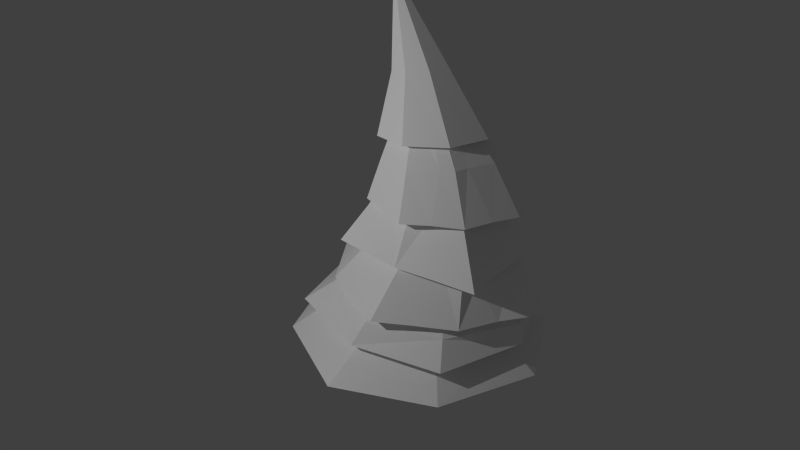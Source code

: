 # Source: tree_b.blend  (saved by Blender 2.75.0; exported with 4.5.12 LTS)
import bpy
from mathutils import Matrix  # noqa: F401  (used for matrix-valued properties, if any)

bpy.ops.wm.read_factory_settings(use_empty=True)
scene = bpy.context.scene
scene.name = 'Scene'

# ---- collections
col_collection_1 = bpy.data.collections.new('Collection 1'); scene.collection.children.link(col_collection_1)

# ---- materials (node trees are filled in below, after node groups)
mat_treematerial = bpy.data.materials.new('TreeMaterial')
mat_treematerial.alpha_threshold = 0.0
mat_treematerial.use_transparent_shadow = False
mat_treematerial.diffuse_color = (1.0, 1.0, 1.0, 1.0)
mat_treematerial.roughness = 0.5
mat_treematerial.specular_intensity = 0.1489

# ---- material node trees

# ---- world
world_world = bpy.data.worlds.new('World'); scene.world = world_world
world_world.color = (0.05088, 0.05088, 0.05088)
world_world.use_sun_shadow = False
world_world.sun_shadow_jitter_overblur = 0.0
world_world.cycles.sampling_method = 'MANUAL'
world_world.cycles.sample_map_resolution = 256

# ---- cameras
cam_camera = bpy.data.cameras.new('Camera')
cam_camera.clip_end = 100.0
cam_camera.lens = 35.0
cam_camera.sensor_width = 40.0
cam_camera.sensor_height = 18.0
cam_camera.ortho_scale = 7.314
cam_camera.dof.focus_distance = 0.0
cam_camera.dof.aperture_fstop = 128.0

# ---- lights
light_lamp = bpy.data.lights.new('Lamp', 'POINT')
light_lamp.transmission_factor = 0.0
light_lamp.cutoff_distance = 30.0
light_lamp.energy = 1000.0
light_lamp.shadow_buffer_clip_start = 1.001
light_lamp.shadow_soft_size = 0.1
light_lamp.shadow_maximum_resolution = 0.006
light_lamp.use_absolute_resolution = True
light_lamp.cycles.use_multiple_importance_sampling = False

# ---- meshes
me_circle = bpy.data.meshes.new('Circle')
me_circle.from_pydata([(-3.626e-05, 0.8326, 9.378e-06), (-0.5891, 0.5887, 0.0001273), (-0.8329, -3.892e-08, 0.0001241), (-0.5889, -0.5887, 5.901e-05), (-4.882e-05, -0.8326, 1.136e-05), (0.5887, -0.5887, 7.393e-06), (0.8326, 7.441e-09, 7.393e-06), (0.5887, 0.5887, 7.393e-06), (-0.3634, 0.5724, 0.9497), (-0.6462, 0.1719, 0.9606), (-0.5625, -0.3051, 0.9662), (-0.1665, -0.5841, 0.9643), (0.3119, -0.4996, 0.955), (0.5969, -0.09711, 0.9452), (0.5164, 0.3829, 0.9415), (0.1192, 0.6607, 0.9428), (-0.2449, 0.6802, 1.258), (-0.6335, 0.3244, 1.28), (-0.6578, -0.1924, 1.296), (-0.3097, -0.5732, 1.295), (0.2071, -0.5948, 1.28), (0.3239, -0.8791, 1.322), (0.6179, 0.2759, 1.246), (0.2701, 0.657, 1.246), (0.7215, 0.7842, 2.093), (-0.01317, 0.9933, 2.139), (-0.6825, 0.6205, 2.192), (-0.8911, -0.1157, 2.203), (-0.5198, -0.7842, 2.178), (0.2168, -0.9933, 2.127), (0.8792, -0.6205, 2.082), (1.081, 0.1157, 2.066), (0.9633, 1.045, 2.173), (-0.01364, 1.324, 2.24), (-0.9072, 0.8272, 2.307), (-1.185, -0.1542, 2.326), (-0.6931, -1.045, 2.289), (0.2882, -1.324, 2.216), (1.179, -0.8272, 2.157), (1.464, 0.1542, 2.143), (1.509, 1.89, 1.62), (-0.264, 2.394, 1.7), (-1.888, 1.496, 1.769), (-2.377, -0.2789, 1.78), (-1.486, -1.89, 1.742), (0.3, -2.394, 1.673), (1.903, -1.496, 1.602), (2.443, 0.2789, 1.584), (1.876, 2.414, 1.336), (-0.3874, 3.147, 1.386), (-2.444, 1.91, 1.432), (-3.153, -0.3666, 1.407), (-1.934, -2.414, 1.414), (0.3489, -3.147, 1.372), (2.383, -1.91, 1.326), (3.113, 0.3666, 1.303), (1.502, 1.821, 1.861), (-0.2063, 2.307, 1.956), (-1.774, 1.441, 2.039), (-2.246, -0.2687, 2.057), (-1.387, -1.821, 2.008), (0.3359, -2.307, 1.924), (1.882, -1.441, 1.84), (2.463, 0.2687, 1.822), (0.8182, 0.6926, 2.782), (0.1813, 0.8773, 2.834), (-0.3941, 0.5481, 2.889), (-0.5763, -0.1022, 2.901), (-0.2499, -0.6926, 2.878), (0.3894, -0.8773, 2.824), (0.9619, -0.5481, 2.771), (1.141, 0.1022, 2.754), (0.8878, 0.7259, 2.931), (0.2193, 0.9195, 2.987), (-0.3827, 0.5744, 3.044), (-0.5757, -0.1071, 3.058), (-0.2328, -0.7259, 3.032), (0.4376, -0.9195, 2.975), (1.038, -0.5744, 2.918), (1.225, 0.1071, 2.9), (1.189, 1.101, 2.769), (0.1636, 1.395, 2.854), (-0.7706, 0.8715, 2.934), (-1.063, -0.1625, 2.957), (-0.5477, -1.101, 2.913), (0.4847, -1.395, 2.823), (1.412, -0.8715, 2.747), (1.785, 0.1625, 2.731), (1.807, 2.185, 2.036), (-0.19, 2.506, 2.168), (-2.129, 1.729, 2.253), (-2.407, -0.2919, 2.282), (-1.668, -2.185, 2.217), (0.3961, -2.506, 2.132), (2.268, -1.729, 2.016), (2.786, 0.2919, 2.014), (1.609, 1.713, 2.539), (0.003383, 2.17, 2.662), (-1.473, 1.356, 2.771), (-1.92, -0.2528, 2.803), (-1.116, -1.713, 2.737), (0.5066, -2.17, 2.621), (1.966, -1.356, 2.512), (2.722, 0.2528, 2.495), (0.9155, 0.5107, 3.897), (0.4429, 0.6469, 3.939), (0.01185, 0.4042, 3.975), (-0.1251, -0.07536, 3.986), (0.1122, -0.5107, 3.964), (0.5863, -0.6469, 3.921), (1.017, -0.4042, 3.884), (1.153, 0.07536, 3.874), (0.9397, 0.5495, 4.335), (0.4522, 0.6358, 4.371), (0.04682, 0.3496, 4.402), (-0.0389, -0.1414, 4.408), (0.2452, -0.5495, 4.387), (0.7328, -0.6358, 4.351), (1.138, -0.3496, 4.32), (1.229, 0.1414, 4.314), (0.9949, 0.7423, 3.922), (0.3326, 0.8588, 3.974), (-0.2177, 0.4722, 4.016), (-0.3343, -0.191, 4.025), (0.05194, -0.7423, 3.995), (0.7135, -0.8588, 3.944), (1.267, -0.4722, 3.901), (1.383, 0.191, 3.892), (1.532, 1.87, 2.831), (-0.1911, 2.339, 2.955), (-1.542, 1.19, 3.078), (-2.016, -0.52, 3.093), (-0.8583, -1.87, 3.019), (0.8525, -2.339, 2.877), (2.249, -1.19, 2.777), (3.054, 0.52, 2.758), (1.059, 0.6473, 4.824), (0.4744, 0.7489, 4.854), (-0.01687, 0.4138, 4.88), (-0.1119, -0.1665, 4.884), (0.2275, -0.6473, 4.866), (0.8096, -0.7489, 4.837), (1.297, -0.4118, 4.812), (1.419, 0.1665, 4.806), (1.067, 0.6454, 5.144), (0.4768, 0.7479, 5.163), (-0.0183, 0.4129, 5.182), (-0.1152, -0.167, 5.186), (0.2274, -0.6482, 5.173), (0.8157, -0.7505, 5.154), (1.308, -0.4142, 5.14), (1.43, 0.164, 5.136), (1.757, 1.853, 3.863), (0.2043, 1.751, 4.014), (-1.28, 1.179, 4.099), (-1.153, -0.3894, 4.119), (-0.6047, -1.853, 4.044), (0.9807, -1.751, 3.954), (2.613, -1.179, 3.797), (2.397, 0.3895, 3.853), (1.094, 0.7849, 5.735), (0.3723, 0.9097, 5.72), (-0.2289, 0.4984, 5.717), (-0.3549, -0.2081, 5.723), (0.06569, -0.7959, 5.732), (0.7875, -0.9207, 5.747), (1.387, -0.5094, 5.758), (1.521, 0.1971, 5.754), (0.3404, 0.1796, 6.892), (0.1682, 0.2081, 6.879), (0.02018, 0.1112, 6.862), (-0.01322, -0.05275, 6.858), (0.09341, -0.1899, 6.879), (0.2685, -0.2213, 6.894), (0.4111, -0.1246, 6.904), (0.4416, 0.0414, 6.904), (1.532, 1.385, 4.913), (0.2799, 1.665, 4.955), (-0.9296, 0.9298, 5.028), (-1.023, -0.3697, 5.053), (-0.2403, -1.386, 4.984), (1.023, -1.665, 4.92), (2.055, -0.8812, 4.892), (2.405, 0.3703, 4.859), (0.6301, 0.5637, 6.753), (0.1078, 0.6513, 6.718), (-0.3365, 0.3559, 6.677), (-0.4327, -0.1491, 6.673), (-0.1178, -0.57, 6.722), (0.41, -0.6615, 6.764), (0.8472, -0.3666, 6.789), (0.9399, 0.1418, 6.786), (0.222, 0.3377, 7.556), (-0.09276, 0.3882, 7.511), (-0.3586, 0.2128, 7.477), (-0.4184, -0.08642, 7.476), (-0.2269, -0.3353, 7.514), (0.08912, -0.3886, 7.559), (0.3462, -0.214, 7.586), (0.4039, 0.08807, 7.587), (0.4965, 0.5569, 7.14), (-0.01861, 0.6405, 7.094), (-0.4572, 0.3487, 7.043), (-0.5555, -0.1469, 7.036), (-0.2425, -0.5611, 7.099), (0.2785, -0.6545, 7.155), (0.7116, -0.3647, 7.183), (0.8046, 0.1403, 7.18), (1.04, 1.033, 6.285), (0.106, 1.187, 6.237), (-0.6576, 0.6441, 6.209), (-0.8062, -0.2612, 6.222), (-0.2855, -1.02, 6.258), (0.6407, -1.19, 6.307), (1.42, -0.6576, 6.334), (1.589, 0.2669, 6.328), (0.3379, 0.5243, 7.548), (-0.1449, 0.6044, 7.49), (-0.5604, 0.3321, 7.439), (-0.6526, -0.1348, 7.434), (-0.3571, -0.5235, 7.495), (0.133, -0.605, 7.557), (0.5342, -0.3334, 7.595), (0.6221, 0.1366, 7.595), (-0.8183, -2.724e-07, 9.37), (0.6663, 0.8006, 3.953), (0.0571, 0.6655, 3.998), (-0.2758, 0.1406, 4.022), (-0.1433, -0.4666, 4.011), (0.3849, -0.8006, 3.974), (0.9903, -0.6655, 3.926), (1.316, -0.1406, 3.895), (1.186, 0.4666, 3.909), (0.6742, 2.105, 2.893), (-0.8668, 1.764, 3.012), (-1.78, 0.335, 3.086), (-1.437, -1.195, 3.055), (-0.001327, -2.105, 2.944), (1.537, -1.764, 2.832), (2.58, -0.335, 2.77), (2.235, 1.195, 2.794), (1.313, 1.306, 3.376), (2.229, 0.3555, 3.318), (1.848, -0.8311, 3.329), (0.8471, -1.599, 3.418), (-0.3369, -1.306, 3.519), (-1.094, -0.3555, 3.585), (-0.8087, 0.8311, 3.559), (0.1409, 1.599, 3.478), (0.7597, 0.6981, 4.839), (0.226, 0.5804, 4.866), (-0.06969, 0.1226, 4.879), (0.05035, -0.4069, 4.874), (0.5128, -0.6981, 4.851), (1.045, -0.5804, 4.823), (1.348, -0.1226, 4.805), (1.231, 0.4069, 4.813), (0.9356, -1.674, 3.776), (-0.3054, -1.365, 3.876), (-1.101, -0.3723, 3.94), (-0.7995, 0.8687, 3.916), (0.1946, 1.674, 3.835), (1.422, 1.365, 3.736), (2.315, 0.3723, 3.675), (2.028, -0.8687, 3.685), (1.493, 1.031, 3.354), (-0.001339, -1.421, 3.848), (1.537, -1.024, 3.352), (-0.5382, -1.031, 3.532), (-0.5448, 1.024, 3.531), (1.863, -0.4995, 3.318), (-0.01593, -1.365, 3.486), (-0.8792, 0.4995, 3.56), (0.9766, 1.365, 3.402), (-0.8705, 0.555, 3.915), (1.1, 1.421, 3.758), (1.592, 1.105, 3.717), (1.721, -1.051, 3.705), (-0.4999, -1.105, 3.886), (-0.5494, 1.051, 3.892), (2.034, -0.555, 3.677), (0.9048, 1.525, 4.952), (-0.2857, 1.287, 5.008), (-0.9398, 0.2699, 5.049), (-0.6318, -0.878, 5.03), (0.3919, -1.526, 4.975), (1.53, -1.273, 4.924), (2.229, -0.2555, 4.896), (1.975, 0.8778, 4.907), (0.3743, 0.6041, 6.753), (-0.1135, 0.5021, 6.71), (-0.3874, 0.1026, 6.685), (-0.2756, -0.3599, 6.708), (0.1497, -0.6148, 6.757), (0.6336, -0.5136, 6.791), (0.8949, -0.113, 6.782), (0.791, 0.3531, 6.778), (1.191, 1.028, 5.859), (1.779, 0.2669, 5.878), (1.571, -0.6651, 5.893), (0.7987, -1.236, 5.868), (-0.1432, -1.041, 5.846), (-0.7167, -0.279, 5.815), (-0.5313, 0.6521, 5.814), (0.2464, 1.223, 5.818), (1.358, 0.7843, 5.876), (1.325, -0.8367, 5.908), (-0.3, -0.7776, 5.867), (-0.2858, 0.8233, 5.839), (1.62, -0.3694, 5.9), (0.1452, -1.092, 5.867), (-0.5762, 0.3551, 5.84), (0.8959, 1.081, 5.871), (0.976, 1.802, 3.944), (-0.5438, 1.465, 4.058), (-1.222, 0.3947, 4.112), (-0.8845, -1.121, 4.086), (0.1822, -1.802, 4.001), (1.782, -1.465, 3.883), (2.464, -0.3947, 3.831), (2.047, 1.121, 3.863), (0.7308, 0.8476, 5.736), (0.06754, 0.7044, 5.728), (-0.3032, 0.1461, 5.729), (-0.1522, -0.5014, 5.736), (0.4243, -0.858, 5.748), (1.298, 0.4919, 5.745), (0.3312, 1.384, 4.818), (1.526, 1.373, 4.742), (2.101, 0.3079, 4.732), (2.064, -0.8733, 4.716), (0.9489, -1.384, 4.787), (-0.2275, -1.373, 4.823), (-0.7534, -0.3067, 4.904), (-0.9006, 0.9195, 4.872), (0.6951, 1.32, 4.813), (1.864, 0.6129, 4.762), (1.25, -1.171, 4.787), (-0.5406, -0.6122, 4.889), (0.008934, 1.174, 4.848), (2.015, -0.05903, 4.755), (0.5776, -1.32, 4.819), (-0.7043, 0.06345, 4.899)], [], [(1, 7, 6), (10, 11, 19), (6, 7, 15), (4, 5, 13), (2, 3, 11), (0, 1, 9), (7, 0, 8), (5, 6, 14), (3, 4, 12), (1, 2, 10), (22, 23, 31), (8, 9, 17), (15, 8, 16), (13, 14, 22), (11, 12, 20), (9, 10, 18), (14, 15, 23), (12, 13, 21), (28, 36, 35), (20, 21, 29), (18, 19, 27), (16, 17, 25), (23, 16, 24), (21, 22, 30), (19, 20, 28), (17, 18, 26), (32, 40, 47), (26, 34, 33), (31, 39, 38), (28, 29, 37), (27, 35, 34), (25, 33, 32), (31, 24, 32), (30, 38, 37), (45, 53, 52), (38, 46, 45), (36, 44, 43), (34, 42, 41), (39, 47, 46), (36, 37, 45), (35, 43, 42), (32, 33, 41), (54, 55, 63), (43, 51, 50), (41, 49, 48), (47, 40, 48), (45, 46, 54), (43, 44, 52), (41, 42, 50), (47, 55, 54), (62, 70, 69), (52, 53, 61), (50, 51, 59), (48, 49, 57), (48, 56, 63), (54, 62, 61), (52, 60, 59), (50, 58, 57), (65, 73, 72), (59, 60, 68), (58, 66, 65), (62, 63, 71), (60, 61, 69), (59, 67, 66), (57, 65, 64), (63, 56, 64), (78, 79, 87), (64, 72, 79), (70, 78, 77), (68, 76, 75), (66, 74, 73), (71, 79, 78), (69, 77, 76), (67, 75, 74), (82, 90, 89), (77, 85, 84), (74, 75, 83), (73, 81, 80), (72, 80, 87), (77, 78, 86), (75, 76, 84), (74, 82, 81), (95, 88, 96), (86, 87, 95), (84, 85, 93), (82, 83, 91), (80, 81, 89), (80, 88, 95), (86, 94, 93), (84, 92, 91), (99, 107, 106), (93, 94, 102), (91, 92, 100), (89, 90, 98), (95, 103, 102), (93, 101, 100), (91, 99, 98), (89, 97, 96), (111, 119, 118), (97, 105, 104), (96, 104, 111), (102, 110, 109), (100, 108, 107), (98, 106, 105), (103, 111, 110), (101, 109, 108), (116, 124, 228, 123), (109, 117, 116), (107, 115, 114), (105, 113, 112), (104, 112, 119), (110, 118, 117), (108, 116, 115), (106, 114, 113), (127, 232, 265), (114, 122, 226, 121), (119, 127, 231, 126), (116, 117, 125), (115, 123, 227, 122), (113, 121, 225, 120), (112, 120, 232, 127), (118, 126, 230, 125), (132, 237, 266), (125, 230, 267), (123, 228, 268), (121, 226, 269), (127, 242, 270), (125, 244, 271), (123, 246, 272), (121, 248, 273), (143, 151, 150), (130, 235, 274), (128, 233, 275), (128, 262, 276), (134, 264, 277), (132, 258, 278), (130, 260, 279), (134, 239, 280), (150, 158, 318, 157), (140, 253, 141, 149), (139, 147, 146), (137, 145, 144), (136, 144, 151), (141, 254, 142, 150), (139, 252, 140, 148), (138, 146, 145), (153, 327, 335), (148, 156, 316, 155), (146, 154, 314, 153), (150, 151, 159), (148, 149, 157), (146, 147, 155), (144, 145, 153), (144, 152, 320, 159), (167, 175, 174), (159, 320, 336), (157, 318, 337), (155, 316, 338), (153, 314, 339), (329, 167, 166, 340), (157, 331, 341), (155, 333, 342), (169, 170, 178), (165, 173, 172), (163, 171, 170), (161, 169, 168), (167, 326, 160, 168), (165, 166, 174), (164, 172, 171), (162, 170, 169), (176, 297, 305), (175, 183, 287, 182), (173, 181, 285, 180), (171, 179, 283, 178), (169, 177, 281, 176), (175, 168, 176), (173, 174, 182), (171, 172, 180), (187, 195, 194), (182, 299, 306), (180, 301, 307), (178, 303, 308), (182, 287, 309), (180, 285, 310), (178, 283, 311), (176, 281, 312), (198, 199, 207), (185, 193, 192), (191, 296, 184, 192), (190, 198, 197), (188, 196, 195), (186, 194, 193), (191, 199, 198), (189, 197, 196), (204, 212, 211), (197, 205, 204), (195, 203, 202), (192, 193, 201), (192, 200, 207), (198, 206, 205), (196, 204, 203), (194, 202, 201), (215, 208, 216), (202, 210, 209), (206, 207, 215), (204, 205, 213), (203, 211, 210), (200, 201, 209), (200, 208, 215), (206, 214, 213), (214, 222, 221), (212, 220, 219), (210, 218, 217), (215, 223, 222), (213, 221, 220), (211, 219, 218), (209, 217, 216), (220, 221, 224), (218, 219, 224), (216, 217, 224), (223, 216, 224), (221, 222, 224), (219, 220, 224), (217, 218, 224), (222, 223, 224), (3, 2, 1), (5, 4, 3), (1, 6, 5), (1, 0, 7), (5, 3, 1), (18, 10, 19), (14, 6, 15), (12, 4, 13), (10, 2, 11), (8, 0, 9), (15, 7, 8), (13, 5, 14), (11, 3, 12), (9, 1, 10), (30, 22, 31), (16, 8, 17), (23, 15, 16), (21, 13, 22), (19, 11, 20), (17, 9, 18), (22, 14, 23), (20, 12, 21), (27, 28, 35), (28, 20, 29), (26, 18, 27), (24, 16, 25), (31, 23, 24), (29, 21, 30), (27, 19, 28), (25, 17, 26), (39, 32, 47), (25, 26, 33), (30, 31, 38), (36, 28, 37), (26, 27, 34), (24, 25, 32), (39, 31, 32), (29, 30, 37), (44, 45, 52), (37, 38, 45), (35, 36, 43), (33, 34, 41), (38, 39, 46), (44, 36, 45), (34, 35, 42), (40, 32, 41), (62, 54, 63), (42, 43, 50), (40, 41, 48), (55, 47, 48), (53, 45, 54), (51, 43, 52), (49, 41, 50), (46, 47, 54), (61, 62, 69), (60, 52, 61), (58, 50, 59), (56, 48, 57), (55, 48, 63), (53, 54, 61), (51, 52, 59), (49, 50, 57), (64, 65, 72), (67, 59, 68), (57, 58, 65), (70, 62, 71), (68, 60, 69), (58, 59, 66), (56, 57, 64), (71, 63, 64), (86, 78, 87), (71, 64, 79), (69, 70, 77), (67, 68, 75), (65, 66, 73), (70, 71, 78), (68, 69, 76), (66, 67, 74), (81, 82, 89), (76, 77, 84), (82, 74, 83), (72, 73, 80), (79, 72, 87), (85, 77, 86), (83, 75, 84), (73, 74, 81), (103, 95, 96), (94, 86, 95), (92, 84, 93), (90, 82, 91), (88, 80, 89), (87, 80, 95), (85, 86, 93), (83, 84, 91), (98, 99, 106), (101, 93, 102), (99, 91, 100), (97, 89, 98), (94, 95, 102), (92, 93, 100), (90, 91, 98), (88, 89, 96), (110, 111, 118), (96, 97, 104), (103, 96, 111), (101, 102, 109), (99, 100, 107), (97, 98, 105), (102, 103, 110), (100, 101, 108), (115, 116, 123), (108, 109, 116), (106, 107, 114), (104, 105, 112), (111, 104, 119), (109, 110, 117), (107, 108, 115), (105, 106, 113), (135, 242, 240), (113, 114, 121), (118, 119, 126), (124, 116, 125, 229), (114, 115, 122), (112, 113, 120), (119, 112, 127), (117, 118, 125), (140, 258, 253), (133, 244, 238), (131, 246, 236), (129, 248, 234), (126, 231, 243), (124, 229, 245), (122, 227, 247), (120, 225, 241), (142, 255, 143, 150), (138, 260, 251), (136, 262, 249), (135, 240, 263), (133, 238, 257), (131, 236, 259), (129, 234, 261), (142, 264, 255), (149, 150, 157), (148, 140, 149), (138, 251, 139, 146), (136, 249, 137, 144), (143, 256, 136, 151), (149, 141, 150), (147, 139, 148), (137, 250, 138, 145), (152, 313, 328), (147, 148, 155), (145, 146, 153), (158, 150, 159, 319), (156, 148, 157, 317), (154, 146, 155, 315), (152, 144, 153, 313), (151, 144, 159), (166, 167, 174), (167, 329, 326), (331, 157, 337), (163, 333, 324), (161, 327, 322), (158, 319, 330), (156, 317, 332), (154, 315, 334), (177, 169, 178, 282), (164, 325, 165, 172), (162, 323, 163, 170), (160, 321, 161, 168), (175, 167, 168), (173, 165, 174), (163, 324, 164, 171), (161, 322, 162, 169), (183, 288, 298), (174, 175, 182), (172, 173, 180), (170, 171, 178), (168, 169, 176), (183, 175, 176, 288), (181, 173, 182, 286), (179, 171, 180, 284), (186, 291, 187, 194), (181, 286, 300), (179, 284, 302), (177, 282, 304), (190, 299, 295), (188, 301, 293), (186, 303, 291), (184, 297, 289), (206, 198, 207), (184, 289, 185, 192), (199, 191, 192), (189, 294, 190, 197), (187, 292, 188, 195), (185, 290, 186, 193), (190, 295, 191, 198), (188, 293, 189, 196), (203, 204, 211), (196, 197, 204), (194, 195, 202), (200, 192, 201), (199, 192, 207), (197, 198, 205), (195, 196, 203), (193, 194, 201), (223, 215, 216), (201, 202, 209), (214, 206, 215), (212, 204, 213), (202, 203, 210), (208, 200, 209), (207, 200, 215), (205, 206, 213), (213, 214, 221), (211, 212, 219), (209, 210, 217), (214, 215, 222), (212, 213, 220), (210, 211, 218), (208, 209, 216), (255, 280, 143), (255, 264, 280), (264, 134, 280), (261, 279, 137), (261, 234, 279), (234, 130, 279), (259, 278, 139), (259, 236, 278), (236, 132, 278), (257, 277, 141), (257, 238, 277), (238, 134, 277), (263, 276, 143), (263, 240, 276), (240, 128, 276), (249, 275, 137), (249, 262, 275), (262, 128, 275), (251, 274, 139), (251, 260, 274), (260, 130, 274), (241, 273, 128), (241, 225, 273), (225, 121, 273), (247, 272, 130), (247, 227, 272), (227, 123, 272), (245, 271, 132), (245, 229, 271), (229, 125, 271), (243, 270, 134), (243, 231, 270), (231, 127, 270), (234, 269, 130), (234, 248, 269), (248, 121, 269), (236, 268, 132), (236, 246, 268), (246, 123, 268), (238, 267, 134), (238, 244, 267), (244, 125, 267), (253, 266, 141), (253, 258, 266), (258, 132, 266), (240, 265, 128), (240, 242, 265), (242, 127, 265), (280, 263, 143), (280, 239, 263), (239, 135, 263), (279, 250, 137), (279, 260, 250), (260, 138, 250), (278, 252, 139), (278, 258, 252), (258, 140, 252), (277, 254, 141), (277, 264, 254), (264, 142, 254), (276, 256, 143), (276, 262, 256), (262, 136, 256), (275, 261, 137), (275, 233, 261), (233, 129, 261), (274, 259, 139), (274, 235, 259), (235, 131, 259), (273, 233, 128), (273, 248, 233), (248, 129, 233), (272, 235, 130), (272, 246, 235), (246, 131, 235), (271, 237, 132), (271, 244, 237), (244, 133, 237), (270, 239, 134), (270, 242, 239), (242, 135, 239), (269, 247, 130), (269, 226, 247), (226, 122, 247), (268, 245, 132), (268, 228, 245), (228, 124, 245), (267, 243, 134), (267, 230, 243), (230, 126, 243), (266, 257, 141), (266, 237, 257), (237, 133, 257), (265, 241, 128), (265, 232, 241), (232, 120, 241), (289, 312, 185), (289, 297, 312), (297, 176, 312), (291, 311, 187), (291, 303, 311), (303, 178, 311), (293, 310, 189), (293, 301, 310), (301, 180, 310), (295, 309, 191), (295, 299, 309), (299, 182, 309), (304, 308, 185), (304, 282, 308), (282, 178, 308), (302, 307, 187), (302, 284, 307), (284, 180, 307), (300, 306, 189), (300, 286, 306), (286, 182, 306), (298, 305, 191), (298, 288, 305), (288, 176, 305), (312, 304, 185), (312, 281, 304), (281, 177, 304), (311, 302, 187), (311, 283, 302), (283, 179, 302), (310, 300, 189), (310, 285, 300), (285, 181, 300), (309, 298, 191), (309, 287, 298), (287, 183, 298), (308, 290, 185), (308, 303, 290), (303, 186, 290), (307, 292, 187), (307, 301, 292), (301, 188, 292), (306, 294, 189), (306, 299, 294), (299, 190, 294), (305, 296, 191), (305, 297, 296), (297, 184, 296), (334, 342, 162), (334, 315, 342), (315, 155, 342), (332, 341, 164), (332, 317, 341), (317, 157, 341), (330, 340, 166), (330, 319, 340), (319, 159, 340), (322, 339, 162), (322, 327, 339), (327, 153, 339), (324, 338, 164), (324, 333, 338), (333, 155, 338), (165, 331, 337, 166), (326, 336, 160), (326, 329, 336), (329, 159, 336), (328, 335, 160), (328, 313, 335), (313, 153, 335), (342, 323, 162), (342, 333, 323), (333, 163, 323), (341, 325, 164), (341, 331, 325), (331, 165, 325), (159, 329, 340), (339, 334, 162), (339, 314, 334), (314, 154, 334), (338, 332, 164), (338, 316, 332), (316, 156, 332), (337, 330, 166), (337, 318, 330), (318, 158, 330), (336, 328, 160), (336, 320, 328), (320, 152, 328), (335, 321, 160), (335, 327, 321), (327, 161, 321)])
_uv = me_circle.uv_layers.new(name='UVMap')
_uv.uv.foreach_set('vector', [0.4727, 0.8181, 0.4549, 0.8784, 0.4298, 0.8784, 0.3927, 0.8433, 0.3676, 0.8433, 0.3744, 0.8248, 0.435, 0.9733, 0.4144, 0.9796, 0.4121, 0.939, 0.3093, 0.8837, 0.3341, 0.8837, 0.3288, 0.9241, 0.387, 0.8837, 0.3623, 0.8837, 0.3676, 0.8433, 0.3123, 0.8837, 0.2912, 0.8837, 0.295, 0.8433, 0.3368, 0.8837, 0.3123, 0.8837, 0.3182, 0.8433, 0.459, 0.9661, 0.435, 0.9733, 0.4348, 0.9321, 0.2889, 0.8837, 0.3093, 0.8837, 0.3037, 0.9241, 0.4075, 0.8837, 0.387, 0.8837, 0.3927, 0.8433, 0.4389, 0.9118, 0.4147, 0.9192, 0.4178, 0.8858, 0.3182, 0.8433, 0.295, 0.8433, 0.3006, 0.8248, 0.3414, 0.8433, 0.3182, 0.8433, 0.3253, 0.8248, 0.4574, 0.9252, 0.4348, 0.9321, 0.4389, 0.9118, 0.3676, 0.8433, 0.3496, 0.8433, 0.3531, 0.8248, 0.4102, 0.8433, 0.3927, 0.8433, 0.3989, 0.8248, 0.4348, 0.9321, 0.4121, 0.939, 0.4147, 0.9192, 0.3037, 0.9241, 0.3288, 0.9241, 0.3219, 0.9427, 0.9326, 0.5645, 0.9299, 0.5642, 0.9326, 0.5567, 0.2975, 0.9427, 0.3219, 0.9427, 0.3131, 0.9744, 0.3989, 0.8248, 0.3744, 0.8248, 0.3833, 0.7931, 0.3253, 0.8248, 0.3006, 0.8248, 0.3086, 0.7931, 0.3459, 0.8248, 0.3253, 0.8248, 0.3336, 0.7931, 0.3219, 0.9427, 0.3433, 0.9427, 0.3372, 0.9744, 0.3744, 0.8248, 0.3531, 0.8248, 0.3592, 0.7931, 0.3006, 0.8248, 0.2862, 0.8248, 0.2892, 0.7931, 0.8391, 0.5975, 0.8294, 0.5968, 0.8342, 0.5832, 0.9383, 0.5516, 0.9379, 0.5544, 0.9317, 0.5519, 0.9336, 0.5374, 0.9317, 0.5355, 0.9379, 0.5313, 0.9326, 0.5645, 0.9346, 0.571, 0.9326, 0.5728, 0.9346, 0.5589, 0.9326, 0.5567, 0.939, 0.5547, 0.9336, 0.5497, 0.9317, 0.5519, 0.9291, 0.5441, 0.9336, 0.5374, 0.9317, 0.5438, 0.9291, 0.5441, 0.9394, 0.5744, 0.939, 0.5774, 0.9326, 0.5728, 0.8577, 0.572, 0.8524, 0.5775, 0.8492, 0.5579, 0.8715, 0.5677, 0.8691, 0.5766, 0.8577, 0.572, 0.8626, 0.5573, 0.853, 0.5578, 0.8577, 0.5423, 0.8482, 0.6107, 0.8458, 0.6207, 0.8342, 0.6123, 0.8418, 0.59, 0.8342, 0.5832, 0.8458, 0.5796, 0.8626, 0.5573, 0.8653, 0.5652, 0.8577, 0.572, 0.8653, 0.5488, 0.8577, 0.5423, 0.8691, 0.5347, 0.8391, 0.5975, 0.8418, 0.6061, 0.8342, 0.6123, 0.1503, 0.1267, 0.1302, 0.08566, 0.1503, 0.08283, 0.8577, 0.5423, 0.8524, 0.5374, 0.8677, 0.5313, 0.8342, 0.6123, 0.8288, 0.617, 0.8257, 0.5967, 0.8342, 0.5832, 0.8294, 0.5968, 0.8257, 0.5967, 0.8577, 0.572, 0.8691, 0.5766, 0.8677, 0.5795, 0.8577, 0.5423, 0.853, 0.5578, 0.8492, 0.5579, 0.8342, 0.6123, 0.8458, 0.6207, 0.8445, 0.6241, 0.8342, 0.5832, 0.8288, 0.5777, 0.8445, 0.5769, 0.8884, 0.5993, 0.8776, 0.5959, 0.8771, 0.59, 0.1694, 0.1267, 0.1694, 0.1697, 0.1506, 0.1606, 0.1711, 0.1258, 0.1503, 0.0882, 0.1711, 0.08708, 0.1506, 0.1699, 0.1302, 0.1291, 0.1506, 0.1267, 0.8049, 0.601, 0.7989, 0.6013, 0.7942, 0.5864, 0.8944, 0.6001, 0.8884, 0.5993, 0.887, 0.5835, 0.8257, 0.5594, 0.8197, 0.5587, 0.8176, 0.5432, 0.9365, 0.639, 0.931, 0.638, 0.9305, 0.6222, 0.8762, 0.6605, 0.8753, 0.6609, 0.872, 0.6563, 0.8176, 0.5432, 0.8197, 0.5587, 0.807, 0.5563, 0.7854, 0.621, 0.7809, 0.6086, 0.7846, 0.6066, 0.7838, 0.5797, 0.7942, 0.5864, 0.7842, 0.5957, 0.8197, 0.5587, 0.8136, 0.5721, 0.8047, 0.5614, 0.8176, 0.5432, 0.8062, 0.5505, 0.8028, 0.5474, 0.7953, 0.6157, 0.7846, 0.6066, 0.786, 0.6013, 0.7942, 0.5864, 0.7989, 0.6013, 0.786, 0.6013, 0.8489, 0.5464, 0.8443, 0.5465, 0.8422, 0.5427, 0.873, 0.6561, 0.872, 0.6563, 0.872, 0.6501, 0.8776, 0.5959, 0.8769, 0.5961, 0.8763, 0.5899, 0.8472, 0.6292, 0.8462, 0.6293, 0.8481, 0.6241, 0.8747, 0.617, 0.8757, 0.6168, 0.8761, 0.623, 0.873, 0.6502, 0.872, 0.6501, 0.8753, 0.6459, 0.8489, 0.6349, 0.8481, 0.6353, 0.8462, 0.6293, 0.8751, 0.6124, 0.8761, 0.612, 0.8757, 0.6168, 0.8428, 0.5655, 0.8364, 0.5769, 0.8277, 0.563, 0.7984, 0.5625, 0.7954, 0.5656, 0.7927, 0.5574, 0.8028, 0.5482, 0.7984, 0.5511, 0.7954, 0.5484, 0.8413, 0.5572, 0.8376, 0.5589, 0.8374, 0.5495, 0.8411, 0.551, 0.8374, 0.5495, 0.8422, 0.5427, 0.7984, 0.5625, 0.8028, 0.5643, 0.802, 0.5683, 0.7984, 0.5511, 0.7966, 0.5571, 0.7927, 0.5574, 0.8447, 0.5615, 0.8428, 0.5655, 0.8376, 0.5589, 0.09266, 0.09449, 0.09266, 0.1389, 0.07837, 0.1325, 0.8492, 0.5425, 0.8422, 0.5427, 0.8359, 0.5337, 0.7927, 0.5574, 0.7954, 0.5656, 0.787, 0.5726, 0.802, 0.5439, 0.7954, 0.5484, 0.787, 0.5416, 0.8374, 0.5495, 0.8376, 0.5589, 0.8277, 0.563, 0.8374, 0.5495, 0.8257, 0.5451, 0.8359, 0.5337, 0.802, 0.5683, 0.7989, 0.5797, 0.787, 0.5726, 0.7927, 0.5574, 0.7803, 0.558, 0.787, 0.5416, 0.8668, 0.6003, 0.873, 0.5898, 0.8763, 0.5903, 0.09211, 0.1389, 0.09211, 0.1831, 0.07837, 0.1771, 0.05734, 0.0945, 0.05734, 0.1388, 0.04359, 0.1327, 0.05733, 0.1388, 0.05733, 0.183, 0.04359, 0.177, 0.863, 0.617, 0.8582, 0.6243, 0.8492, 0.6223, 0.8492, 0.5795, 0.8577, 0.5806, 0.8593, 0.5915, 0.8624, 0.6077, 0.8668, 0.6003, 0.8758, 0.6018, 0.8747, 0.6459, 0.8663, 0.6443, 0.8652, 0.6334, 0.8163, 0.6473, 0.817, 0.6448, 0.8193, 0.6472, 0.8663, 0.6443, 0.8545, 0.6419, 0.8541, 0.6378, 0.8652, 0.6334, 0.8541, 0.6378, 0.8515, 0.6344, 0.8122, 0.6588, 0.8189, 0.6497, 0.8229, 0.6512, 0.8593, 0.5915, 0.8702, 0.5865, 0.873, 0.5898, 0.9155, 0.5706, 0.9188, 0.5617, 0.9231, 0.5618, 0.8053, 0.6522, 0.8163, 0.6473, 0.8189, 0.6497, 0.8577, 0.5806, 0.8696, 0.5825, 0.8702, 0.5865, 0.8216, 0.5995, 0.8186, 0.6, 0.8189, 0.5971, 0.8191, 0.5941, 0.8789, 0.5749, 0.8805, 0.5745, 0.8805, 0.5789, 0.9155, 0.5611, 0.9154, 0.5583, 0.9183, 0.559, 0.9231, 0.5618, 0.9226, 0.5592, 0.9258, 0.5588, 0.8541, 0.6378, 0.8527, 0.6393, 0.8503, 0.6357, 0.8189, 0.6497, 0.8193, 0.6472, 0.8233, 0.6489, 0.8702, 0.5865, 0.8716, 0.585, 0.8741, 0.5885, 0.9188, 0.5617, 0.9183, 0.559, 0.9226, 0.5592, 0.8771, 0.5568, 0.8785, 0.5545, 0.8851, 0.5562, 0.8741, 0.5444, 0.8761, 0.5425, 0.8778, 0.5444, 0.8795, 0.5463, 0.8748, 0.555, 0.8771, 0.5568, 0.8749, 0.557, 0.8726, 0.5573, 0.8216, 0.5995, 0.8236, 0.6029, 0.8213, 0.6046, 0.822, 0.5952, 0.8191, 0.5941, 0.8209, 0.5922, 0.8227, 0.5903, 0.8766, 0.5472, 0.8795, 0.5463, 0.8797, 0.5492, 0.8799, 0.5522, 0.8769, 0.5516, 0.8799, 0.5522, 0.8785, 0.5545, 0.8771, 0.5568, 0.8786, 0.5694, 0.8806, 0.5686, 0.8806, 0.5716, 0.8806, 0.5745, 0.1835, 0.1326, 0.1983, 0.1267, 0.1983, 0.1487, 0.8213, 0.6046, 0.8235, 0.6049, 0.8222, 0.6103, 0.8191, 0.5941, 0.8189, 0.5971, 0.8122, 0.5986, 0.8795, 0.5463, 0.8778, 0.5444, 0.8815, 0.5388, 0.8771, 0.5568, 0.8818, 0.5627, 0.876, 0.5627, 0.8213, 0.6046, 0.8164, 0.6103, 0.8133, 0.6039, 0.8191, 0.5941, 0.8124, 0.5908, 0.8174, 0.5864, 0.8795, 0.5463, 0.8863, 0.5432, 0.8863, 0.551, 0.8986, 0.6334, 0.897, 0.6335, 0.8985, 0.6298, 0.09326, 0.2049, 0.07837, 0.1992, 0.09326, 0.1831, 0.04185, 0.2055, 0.0259, 0.2055, 0.034, 0.1851, 0.8249, 0.6316, 0.8162, 0.6297, 0.816, 0.6272, 0.9168, 0.6339, 0.9084, 0.6318, 0.9083, 0.6293, 0.794, 0.6444, 0.7894, 0.6367, 0.7911, 0.6348, 0.7803, 0.6882, 0.7827, 0.6808, 0.7852, 0.6808, 0.1122, 0.1839, 0.1274, 0.1759, 0.1274, 0.198, 0.827, 0.6359, 0.8257, 0.6241, 0.8309, 0.6249, 0.8362, 0.6257, 0.8747, 0.6282, 0.8747, 0.6256, 0.8747, 0.623, 0.8758, 0.6231, 0.7816, 0.6728, 0.7815, 0.6711, 0.785, 0.6717, 0.7902, 0.6734, 0.7901, 0.6716, 0.7938, 0.6708, 0.8075, 0.6279, 0.8062, 0.6278, 0.8059, 0.6227, 0.8998, 0.6246, 0.9, 0.6271, 0.9001, 0.6297, 0.8985, 0.6298, 0.7882, 0.6252, 0.7865, 0.6271, 0.7848, 0.629, 0.7839, 0.628, 0.7851, 0.6734, 0.785, 0.6717, 0.7901, 0.6716, 0.9156, 0.5546, 0.9097, 0.5554, 0.9091, 0.5526, 0.8342, 0.6385, 0.8462, 0.6313, 0.8462, 0.6382, 0.8462, 0.645, 0.8838, 0.6282, 0.8938, 0.6184, 0.8954, 0.6246, 0.897, 0.6307, 0.8777, 0.6399, 0.8815, 0.6404, 0.8869, 0.6501, 0.8342, 0.6385, 0.8308, 0.6353, 0.8362, 0.6257, 0.8331, 0.6476, 0.8351, 0.6435, 0.8462, 0.645, 0.8849, 0.6372, 0.8859, 0.6321, 0.897, 0.6307, 0.8849, 0.6372, 0.897, 0.6442, 0.8919, 0.6472, 0.8869, 0.6501, 0.9011, 0.6035, 0.8944, 0.6001, 0.896, 0.5974, 0.2065, 0.0352, 0.2065, 0.05222, 0.1904, 0.04409, 0.2061, 0.1697, 0.2061, 0.1867, 0.1898, 0.1788, 0.1856, 0.0671, 0.2009, 0.05975, 0.2009, 0.07791, 0.1447, 0.1945, 0.1447, 0.2115, 0.1283, 0.2036, 0.9015, 0.5409, 0.8981, 0.5462, 0.8931, 0.5456, 0.8989, 0.5405, 0.9169, 0.5917, 0.9106, 0.5924, 0.9099, 0.59, 0.872, 0.6578, 0.8658, 0.6581, 0.8646, 0.6558, 0.9147, 0.6564, 0.9181, 0.6564, 0.9181, 0.6694, 0.8547, 0.6687, 0.8492, 0.6645, 0.8517, 0.6618, 0.8976, 0.6773, 0.9006, 0.6699, 0.9033, 0.6705, 0.9038, 0.5562, 0.8973, 0.5583, 0.8965, 0.5548, 0.8981, 0.5462, 0.9003, 0.5484, 0.9025, 0.5506, 0.8965, 0.5548, 0.9043, 0.5931, 0.9036, 0.5994, 0.896, 0.5974, 0.8585, 0.6645, 0.8517, 0.6618, 0.8524, 0.6578, 0.9018, 0.6783, 0.9033, 0.6705, 0.9073, 0.6707, 0.9125, 0.5682, 0.9064, 0.5701, 0.905, 0.5679, 0.9105, 0.6503, 0.897, 0.6527, 0.8996, 0.6494, 0.9022, 0.646, 0.8763, 0.6657, 0.8783, 0.652, 0.8831, 0.6533, 0.888, 0.6547, 0.8824, 0.6696, 0.8955, 0.663, 0.8955, 0.6679, 0.8955, 0.6728, 0.9147, 0.6564, 0.9086, 0.6699, 0.9044, 0.6662, 0.9001, 0.6626, 0.9105, 0.6503, 0.9115, 0.6539, 0.9001, 0.6626, 0.8945, 0.6131, 0.8944, 0.6091, 0.9042, 0.6052, 0.8824, 0.6696, 0.8798, 0.6665, 0.888, 0.6547, 0.8163, 0.6841, 0.814, 0.6899, 0.8117, 0.6894, 0.8345, 0.6778, 0.8333, 0.6713, 0.8357, 0.6703, 0.7994, 0.6605, 0.7935, 0.663, 0.792, 0.6609, 0.8163, 0.6715, 0.8146, 0.6774, 0.812, 0.6773, 0.2039, 0.2148, 0.2154, 0.2098, 0.2154, 0.2259, 0.2064, 0.1965, 0.2176, 0.1928, 0.2176, 0.2093, 0.1624, 0.2269, 0.1506, 0.2269, 0.1558, 0.2112, 0.217, 0.1867, 0.2061, 0.1822, 0.217, 0.1697, 0.929, 0.6704, 0.9275, 0.6725, 0.9238, 0.6731, 0.9, 0.5767, 0.8947, 0.577, 0.8948, 0.5739, 0.8976, 0.5676, 0.8989, 0.5698, 0.9002, 0.572, 0.8948, 0.5739, 0.8322, 0.6648, 0.8306, 0.6588, 0.8337, 0.6575, 0.7875, 0.6654, 0.7823, 0.6678, 0.7803, 0.665, 0.8128, 0.6832, 0.8117, 0.6894, 0.8083, 0.6892, 0.8283, 0.6647, 0.828, 0.6587, 0.8306, 0.6588, 0.7877, 0.67, 0.7824, 0.6708, 0.7823, 0.6678, 0.9221, 0.6093, 0.9257, 0.6042, 0.9311, 0.6106, 0.9169, 0.612, 0.9174, 0.6083, 0.9221, 0.6093, 0.9221, 0.6152, 0.9256, 0.6135, 0.9258, 0.6182, 0.9283, 0.6755, 0.9309, 0.6776, 0.9293, 0.6813, 0.9283, 0.6755, 0.9251, 0.6779, 0.9238, 0.6731, 0.8786, 0.5743, 0.876, 0.5754, 0.876, 0.57, 0.9199, 0.6127, 0.9221, 0.6093, 0.9256, 0.6135, 0.9338, 0.6776, 0.9339, 0.6813, 0.9293, 0.6813, 0.9351, 0.5784, 0.953, 0.5759, 0.953, 0.5944, 0.9339, 0.6813, 0.9337, 0.6869, 0.9266, 0.6869, 0.9262, 0.6697, 0.9238, 0.6731, 0.9181, 0.6743, 0.9221, 0.6093, 0.9174, 0.6083, 0.9185, 0.6025, 0.9256, 0.6135, 0.9311, 0.6106, 0.9315, 0.618, 0.9251, 0.6779, 0.9293, 0.6813, 0.9266, 0.6869, 0.9251, 0.6779, 0.9201, 0.6817, 0.9181, 0.6743, 0.876, 0.5754, 0.8715, 0.577, 0.8715, 0.5686, 0.06066, 0.0352, 0.06066, 0.05796, 0.04771, 0.05986, 0.1302, 0.0352, 0.1302, 0.05795, 0.1172, 0.05985, 0.09542, 0.0352, 0.09542, 0.05796, 0.08247, 0.05986, 0.1093, 0.09729, 0.1168, 0.1174, 0.108, 0.1256, 0.04022, 0.0382, 0.04771, 0.05986, 0.03863, 0.06671, 0.1097, 0.0382, 0.1172, 0.05985, 0.1082, 0.06671, 0.07498, 0.0382, 0.08247, 0.05986, 0.07339, 0.06671, 0.03863, 0.06671, 0.04771, 0.05986, 0.06004, 0.0945, 0.1082, 0.06671, 0.1172, 0.05985, 0.1296, 0.09447, 0.07339, 0.06671, 0.08247, 0.05986, 0.0948, 0.09449, 0.1168, 0.1174, 0.1298, 0.1156, 0.1292, 0.1499, 0.04771, 0.05986, 0.06066, 0.05796, 0.06004, 0.0945, 0.1172, 0.05985, 0.1302, 0.05795, 0.1296, 0.09447, 0.08247, 0.05986, 0.09542, 0.05796, 0.0948, 0.09449, 0.108, 0.1256, 0.1168, 0.1174, 0.1292, 0.1499, 0.4298, 0.7931, 0.4549, 0.7931, 0.4727, 0.8181, 0.4121, 0.8534, 0.4121, 0.8181, 0.4298, 0.7931, 0.4727, 0.8181, 0.4298, 0.8784, 0.4121, 0.8534, 0.4727, 0.8181, 0.4727, 0.8534, 0.4549, 0.8784, 0.4121, 0.8534, 0.4298, 0.7931, 0.4727, 0.8181, 0.3989, 0.8248, 0.3927, 0.8433, 0.3744, 0.8248, 0.4348, 0.9321, 0.435, 0.9733, 0.4121, 0.939, 0.3037, 0.9241, 0.3093, 0.8837, 0.3288, 0.9241, 0.3927, 0.8433, 0.387, 0.8837, 0.3676, 0.8433, 0.3182, 0.8433, 0.3123, 0.8837, 0.295, 0.8433, 0.3414, 0.8433, 0.3368, 0.8837, 0.3182, 0.8433, 0.4574, 0.9252, 0.459, 0.9661, 0.4348, 0.9321, 0.2862, 0.9241, 0.2889, 0.8837, 0.3037, 0.9241, 0.4102, 0.8433, 0.4075, 0.8837, 0.3927, 0.8433, 0.4422, 0.8784, 0.4389, 0.9118, 0.4178, 0.8858, 0.3253, 0.8248, 0.3182, 0.8433, 0.3006, 0.8248, 0.3459, 0.8248, 0.3414, 0.8433, 0.3253, 0.8248, 0.459, 0.9057, 0.4574, 0.9252, 0.4389, 0.9118, 0.3744, 0.8248, 0.3676, 0.8433, 0.3531, 0.8248, 0.4121, 0.8248, 0.4102, 0.8433, 0.3989, 0.8248, 0.4389, 0.9118, 0.4348, 0.9321, 0.4147, 0.9192, 0.2975, 0.9427, 0.3037, 0.9241, 0.3219, 0.9427, 0.9346, 0.5589, 0.9326, 0.5645, 0.9326, 0.5567, 0.2911, 0.9744, 0.2975, 0.9427, 0.3131, 0.9744, 0.4053, 0.7931, 0.3989, 0.8248, 0.3833, 0.7931, 0.3336, 0.7931, 0.3253, 0.8248, 0.3086, 0.7931, 0.3496, 0.7931, 0.3459, 0.8248, 0.3336, 0.7931, 0.3131, 0.9744, 0.3219, 0.9427, 0.3372, 0.9744, 0.3833, 0.7931, 0.3744, 0.8248, 0.3592, 0.7931, 0.3086, 0.7931, 0.3006, 0.8248, 0.2892, 0.7931, 0.8418, 0.59, 0.8391, 0.5975, 0.8342, 0.5832, 0.9336, 0.5497, 0.9383, 0.5516, 0.9317, 0.5519, 0.9383, 0.5342, 0.9336, 0.5374, 0.9379, 0.5313, 0.9299, 0.5642, 0.9326, 0.5645, 0.9326, 0.5728, 0.9394, 0.5574, 0.9346, 0.5589, 0.939, 0.5547, 0.9317, 0.5438, 0.9336, 0.5497, 0.9291, 0.5441, 0.9317, 0.5355, 0.9336, 0.5374, 0.9291, 0.5441, 0.9346, 0.571, 0.9394, 0.5744, 0.9326, 0.5728, 0.853, 0.5578, 0.8577, 0.572, 0.8492, 0.5579, 0.8653, 0.5652, 0.8715, 0.5677, 0.8577, 0.572, 0.8653, 0.5488, 0.8626, 0.5573, 0.8577, 0.5423, 0.8418, 0.6061, 0.8482, 0.6107, 0.8342, 0.6123, 0.8482, 0.588, 0.8418, 0.59, 0.8458, 0.5796, 0.853, 0.5578, 0.8626, 0.5573, 0.8577, 0.572, 0.8715, 0.5445, 0.8653, 0.5488, 0.8691, 0.5347, 0.8294, 0.5968, 0.8391, 0.5975, 0.8342, 0.6123, 0.8884, 0.5993, 0.8944, 0.6001, 0.8844, 0.6117, 0.8691, 0.5347, 0.8577, 0.5423, 0.8677, 0.5313, 0.8294, 0.5968, 0.8342, 0.6123, 0.8257, 0.5967, 0.8288, 0.5777, 0.8342, 0.5832, 0.8257, 0.5967, 0.8524, 0.5775, 0.8577, 0.572, 0.8677, 0.5795, 0.8524, 0.5374, 0.8577, 0.5423, 0.8492, 0.5579, 0.8288, 0.617, 0.8342, 0.6123, 0.8445, 0.6241, 0.8458, 0.5796, 0.8342, 0.5832, 0.8445, 0.5769, 0.887, 0.5835, 0.8884, 0.5993, 0.8771, 0.59, 0.8197, 0.5587, 0.8257, 0.5594, 0.8136, 0.5721, 0.8086, 0.5347, 0.8126, 0.5313, 0.8176, 0.5432, 0.7989, 0.6013, 0.8049, 0.601, 0.7953, 0.6157, 0.1302, 0.08566, 0.1422, 0.0352, 0.1503, 0.08283, 0.168, 0.0352, 0.168, 0.08708, 0.1503, 0.04249, 0.07837, 0.09449, 0.07837, 0.1464, 0.06066, 0.1018, 0.04359, 0.0945, 0.04359, 0.1464, 0.0259, 0.1018, 0.873, 0.6561, 0.8762, 0.6605, 0.872, 0.6563, 0.8062, 0.5505, 0.8176, 0.5432, 0.807, 0.5563, 0.7953, 0.6157, 0.7854, 0.621, 0.7846, 0.6066, 0.7803, 0.5932, 0.7838, 0.5797, 0.7842, 0.5957, 0.807, 0.5563, 0.8197, 0.5587, 0.8047, 0.5614, 0.8086, 0.5347, 0.8176, 0.5432, 0.8028, 0.5474, 0.7989, 0.6013, 0.7953, 0.6157, 0.786, 0.6013, 0.7842, 0.5957, 0.7942, 0.5864, 0.786, 0.6013, 0.8492, 0.5425, 0.8489, 0.5464, 0.8422, 0.5427, 0.873, 0.6502, 0.873, 0.6561, 0.872, 0.6501, 0.8771, 0.59, 0.8776, 0.5959, 0.8763, 0.5899, 0.8489, 0.6242, 0.8472, 0.6292, 0.8481, 0.6241, 0.8751, 0.6229, 0.8747, 0.617, 0.8761, 0.623, 0.8762, 0.6462, 0.873, 0.6502, 0.8753, 0.6459, 0.8472, 0.6292, 0.8489, 0.6349, 0.8462, 0.6293, 0.8747, 0.617, 0.8751, 0.6124, 0.8757, 0.6168, 0.8376, 0.5589, 0.8428, 0.5655, 0.8277, 0.563, 0.7966, 0.5571, 0.7984, 0.5625, 0.7927, 0.5574, 0.802, 0.5439, 0.8028, 0.5482, 0.7954, 0.5484, 0.8411, 0.551, 0.8413, 0.5572, 0.8374, 0.5495, 0.8443, 0.5465, 0.8411, 0.551, 0.8422, 0.5427, 0.7954, 0.5656, 0.7984, 0.5625, 0.802, 0.5683, 0.7954, 0.5484, 0.7984, 0.5511, 0.7927, 0.5574, 0.8413, 0.5572, 0.8447, 0.5615, 0.8376, 0.5589, 0.8582, 0.6243, 0.863, 0.617, 0.8652, 0.6334, 0.8492, 0.5313, 0.8492, 0.5425, 0.8359, 0.5337, 0.7803, 0.558, 0.7927, 0.5574, 0.787, 0.5726, 0.7989, 0.5313, 0.802, 0.5439, 0.787, 0.5416, 0.8257, 0.5451, 0.8374, 0.5495, 0.8277, 0.563, 0.8422, 0.5427, 0.8374, 0.5495, 0.8359, 0.5337, 0.7954, 0.5656, 0.802, 0.5683, 0.787, 0.5726, 0.7954, 0.5484, 0.7927, 0.5574, 0.787, 0.5416, 0.8758, 0.6018, 0.8668, 0.6003, 0.8763, 0.5903, 0.8232, 0.6627, 0.8233, 0.6709, 0.8122, 0.6588, 0.8668, 0.6003, 0.8624, 0.6077, 0.8593, 0.5915, 0.9271, 0.5709, 0.9299, 0.5774, 0.9155, 0.5706, 0.075, 0.1464, 0.075, 0.1872, 0.06066, 0.1521, 0.1852, 0.08708, 0.1852, 0.1258, 0.1711, 0.09393, 0.04001, 0.1464, 0.04001, 0.1851, 0.0259, 0.1532, 0.1835, 0.1267, 0.1835, 0.1654, 0.1694, 0.1336, 0.8189, 0.6497, 0.8163, 0.6473, 0.8193, 0.6472, 0.8652, 0.6334, 0.8663, 0.6443, 0.8541, 0.6378, 0.8582, 0.6243, 0.8652, 0.6334, 0.8515, 0.6344, 0.8232, 0.6627, 0.8122, 0.6588, 0.8229, 0.6512, 0.8668, 0.6003, 0.8593, 0.5915, 0.873, 0.5898, 0.9271, 0.5709, 0.9155, 0.5706, 0.9231, 0.5618, 0.8122, 0.6588, 0.8053, 0.6522, 0.8189, 0.6497, 0.8593, 0.5915, 0.8577, 0.5806, 0.8702, 0.5865, 0.822, 0.5952, 0.8216, 0.5995, 0.8191, 0.5941, 0.8786, 0.5793, 0.8789, 0.5749, 0.8805, 0.5789, 0.9188, 0.5617, 0.9155, 0.5611, 0.9183, 0.559, 0.9259, 0.5613, 0.9231, 0.5618, 0.9258, 0.5588, 0.8515, 0.6344, 0.8541, 0.6378, 0.8503, 0.6357, 0.8229, 0.6512, 0.8189, 0.6497, 0.8233, 0.6489, 0.873, 0.5898, 0.8702, 0.5865, 0.8741, 0.5885, 0.9231, 0.5618, 0.9188, 0.5617, 0.9226, 0.5592, 0.8865, 0.5686, 0.8818, 0.5627, 0.8898, 0.5621, 0.8766, 0.5472, 0.8741, 0.5444, 0.8795, 0.5463, 0.8715, 0.5554, 0.8748, 0.555, 0.8726, 0.5573, 0.8186, 0.6, 0.8216, 0.5995, 0.8213, 0.6046, 0.8199, 0.6023, 0.8246, 0.5924, 0.822, 0.5952, 0.8227, 0.5903, 0.8769, 0.5516, 0.8766, 0.5472, 0.8799, 0.5522, 0.8748, 0.555, 0.8769, 0.5516, 0.8771, 0.5568, 0.8786, 0.5738, 0.8786, 0.5694, 0.8806, 0.5745, 0.7848, 0.629, 0.7894, 0.6367, 0.7826, 0.6295, 0.8115, 0.616, 0.8164, 0.6103, 0.8173, 0.616, 0.8057, 0.5876, 0.8124, 0.5908, 0.8055, 0.5953, 0.8931, 0.5401, 0.8863, 0.5432, 0.8883, 0.5357, 0.8726, 0.5573, 0.8749, 0.557, 0.8737, 0.563, 0.8186, 0.6, 0.8199, 0.6023, 0.8119, 0.6016, 0.8227, 0.5903, 0.8209, 0.5922, 0.8191, 0.5846, 0.8799, 0.5522, 0.8797, 0.5492, 0.8865, 0.5539, 0.9001, 0.6297, 0.8993, 0.6316, 0.8986, 0.6334, 0.8985, 0.6298, 0.7887, 0.621, 0.7969, 0.6212, 0.7884, 0.6231, 0.8075, 0.6279, 0.8162, 0.6297, 0.8064, 0.6299, 0.1001, 0.1594, 0.1166, 0.1499, 0.1166, 0.1732, 0.1742, 0.04502, 0.1904, 0.0352, 0.1904, 0.05908, 0.1568, 0.1795, 0.173, 0.1697, 0.173, 0.1936, 0.1344, 0.1798, 0.1506, 0.1699, 0.1506, 0.1938, 0.9001, 0.6297, 0.9084, 0.6318, 0.8993, 0.6316, 0.8308, 0.6353, 0.827, 0.6359, 0.8362, 0.6257, 0.8758, 0.6283, 0.8747, 0.6282, 0.8758, 0.6231, 0.7851, 0.6734, 0.7833, 0.6731, 0.7816, 0.6728, 0.785, 0.6717, 0.7938, 0.6726, 0.792, 0.673, 0.7902, 0.6734, 0.7938, 0.6708, 0.8072, 0.6227, 0.8073, 0.6253, 0.8075, 0.6279, 0.8059, 0.6227, 0.8983, 0.6246, 0.8998, 0.6246, 0.8985, 0.6298, 0.7874, 0.6242, 0.7882, 0.6252, 0.7839, 0.628, 0.7902, 0.6734, 0.7876, 0.6734, 0.7851, 0.6734, 0.7901, 0.6716, 0.04196, 0.2218, 0.0259, 0.2218, 0.03518, 0.2055, 0.8351, 0.6435, 0.8342, 0.6385, 0.8462, 0.645, 0.8859, 0.6321, 0.8838, 0.6282, 0.897, 0.6307, 0.8763, 0.652, 0.8777, 0.6399, 0.8869, 0.6501, 0.8816, 0.6511, 0.8462, 0.6313, 0.8342, 0.6385, 0.8362, 0.6257, 0.8412, 0.6285, 0.843, 0.6575, 0.8331, 0.6476, 0.8462, 0.645, 0.8446, 0.6512, 0.897, 0.6442, 0.8849, 0.6372, 0.897, 0.6307, 0.897, 0.6375, 0.8815, 0.6404, 0.8849, 0.6372, 0.8869, 0.6501, 0.9036, 0.5994, 0.9011, 0.6035, 0.896, 0.5974, 0.8981, 0.5462, 0.9015, 0.5409, 0.9003, 0.5484, 0.9106, 0.5924, 0.9169, 0.5917, 0.9103, 0.5955, 0.8595, 0.6583, 0.8658, 0.6581, 0.859, 0.6614, 0.908, 0.6786, 0.9092, 0.6844, 0.9049, 0.6784, 0.2165, 0.1487, 0.2165, 0.1651, 0.2005, 0.1547, 0.05965, 0.222, 0.04359, 0.222, 0.05287, 0.2056, 0.1122, 0.206, 0.1262, 0.198, 0.1262, 0.2169, 0.9086, 0.6699, 0.9147, 0.6564, 0.9181, 0.6694, 0.9134, 0.6696, 0.8585, 0.6645, 0.8566, 0.6666, 0.8547, 0.6687, 0.8517, 0.6618, 0.9018, 0.6783, 0.8997, 0.6778, 0.8976, 0.6773, 0.9033, 0.6705, 0.9025, 0.5506, 0.9032, 0.5534, 0.9038, 0.5562, 0.8965, 0.5548, 0.8937, 0.5519, 0.8981, 0.5462, 0.8965, 0.5548, 0.8965, 0.5934, 0.9043, 0.5931, 0.896, 0.5974, 0.8595, 0.6583, 0.859, 0.6614, 0.8585, 0.6645, 0.8524, 0.6578, 0.908, 0.6786, 0.9049, 0.6784, 0.9018, 0.6783, 0.9073, 0.6707, 0.1894, 0.09417, 0.2013, 0.08708, 0.2013, 0.1051, 0.9123, 0.6478, 0.9105, 0.6503, 0.9022, 0.646, 0.8798, 0.6665, 0.8763, 0.6657, 0.888, 0.6547, 0.8825, 0.6732, 0.8824, 0.6696, 0.8955, 0.6728, 0.9115, 0.6539, 0.9147, 0.6564, 0.9001, 0.6626, 0.897, 0.6527, 0.9105, 0.6503, 0.9001, 0.6626, 0.8986, 0.6577, 0.9042, 0.6165, 0.8945, 0.6131, 0.9042, 0.6052, 0.9042, 0.6109, 0.8955, 0.663, 0.8824, 0.6696, 0.888, 0.6547, 0.8918, 0.6589, 0.8128, 0.6832, 0.8146, 0.6837, 0.8163, 0.6841, 0.8117, 0.6894, 0.1887, 0.1558, 0.2005, 0.1487, 0.2005, 0.1673, 0.1782, 0.1999, 0.19, 0.1928, 0.19, 0.2114, 0.06536, 0.1949, 0.07678, 0.1872, 0.07779, 0.2058, 0.8322, 0.6648, 0.8333, 0.6713, 0.8302, 0.6648, 0.7875, 0.6654, 0.7935, 0.663, 0.7876, 0.6677, 0.7805, 0.66, 0.7826, 0.6545, 0.7825, 0.6606, 0.9002, 0.572, 0.9064, 0.5701, 0.9001, 0.5743, 0.9262, 0.6697, 0.929, 0.6704, 0.9238, 0.6731, 0.9002, 0.572, 0.9001, 0.5743, 0.9, 0.5767, 0.8948, 0.5739, 0.8931, 0.571, 0.8976, 0.5676, 0.8948, 0.5739, 0.8369, 0.6628, 0.8345, 0.6638, 0.8322, 0.6648, 0.8337, 0.6575, 0.7845, 0.6612, 0.786, 0.6633, 0.7875, 0.6654, 0.7803, 0.665, 0.8077, 0.683, 0.8103, 0.6831, 0.8128, 0.6832, 0.8083, 0.6892, 0.8322, 0.6648, 0.8302, 0.6648, 0.8283, 0.6647, 0.8306, 0.6588, 0.7875, 0.6654, 0.7876, 0.6677, 0.7877, 0.67, 0.7823, 0.6678, 0.9256, 0.6135, 0.9221, 0.6093, 0.9311, 0.6106, 0.9199, 0.6127, 0.9169, 0.612, 0.9221, 0.6093, 0.9222, 0.6182, 0.9221, 0.6152, 0.9258, 0.6182, 0.9251, 0.6779, 0.9283, 0.6755, 0.9293, 0.6813, 0.9275, 0.6725, 0.9283, 0.6755, 0.9238, 0.6731, 0.8786, 0.5709, 0.8786, 0.5743, 0.876, 0.57, 0.9221, 0.6152, 0.9199, 0.6127, 0.9256, 0.6135, 0.9309, 0.6776, 0.9338, 0.6776, 0.9293, 0.6813, 0.1168, 0.1174, 0.1093, 0.09729, 0.1298, 0.1156, 0.9293, 0.6813, 0.9339, 0.6813, 0.9266, 0.6869, 0.9218, 0.6691, 0.9262, 0.6697, 0.9181, 0.6743, 0.9257, 0.6042, 0.9221, 0.6093, 0.9185, 0.6025, 0.9258, 0.6182, 0.9256, 0.6135, 0.9315, 0.618, 0.9201, 0.6817, 0.9251, 0.6779, 0.9266, 0.6869, 0.9238, 0.6731, 0.9251, 0.6779, 0.9181, 0.6743, 0.876, 0.57, 0.876, 0.5754, 0.8715, 0.5686, 0.8746, 0.5266, 0.8925, 0.524, 0.8812, 0.5456, 0.9355, 0.5266, 0.9534, 0.524, 0.942, 0.5456, 0.9051, 0.5266, 0.923, 0.524, 0.9116, 0.5456, 0.923, 0.5897, 0.9351, 0.5784, 0.934, 0.6032, 0.8621, 0.5361, 0.8746, 0.5266, 0.8732, 0.5516, 0.923, 0.5361, 0.9355, 0.5266, 0.9341, 0.5516, 0.8925, 0.5361, 0.9051, 0.5266, 0.9037, 0.5516, 0.8993, 0.6316, 0.9077, 0.6337, 0.8986, 0.6334, 0.8993, 0.6316, 0.9084, 0.6318, 0.9077, 0.6337, 0.9084, 0.6318, 0.9168, 0.6339, 0.9077, 0.6337, 0.7929, 0.6808, 0.7852, 0.6808, 0.7902, 0.6734, 0.7929, 0.6808, 0.788, 0.6882, 0.7852, 0.6808, 0.09542, 0.1848, 0.1122, 0.1759, 0.1122, 0.199, 0.7967, 0.6295, 0.7911, 0.6348, 0.7882, 0.6252, 0.7967, 0.6295, 0.7996, 0.6391, 0.7911, 0.6348, 0.1856, 0.08176, 0.168, 0.07469, 0.1856, 0.05975, 0.9083, 0.6215, 0.9083, 0.6293, 0.8998, 0.6246, 0.9083, 0.6215, 0.9168, 0.6262, 0.9083, 0.6293, 0.173, 0.1785, 0.1898, 0.1697, 0.1898, 0.1928, 0.816, 0.6194, 0.816, 0.6272, 0.8072, 0.6227, 0.816, 0.6194, 0.8249, 0.6238, 0.816, 0.6272, 0.04359, 0.1915, 0.0606, 0.183, 0.0606, 0.2056, 0.8064, 0.6299, 0.8151, 0.6318, 0.8053, 0.6319, 0.8064, 0.6299, 0.8162, 0.6297, 0.8151, 0.6318, 0.8162, 0.6297, 0.8249, 0.6316, 0.8151, 0.6318, 0.7884, 0.6231, 0.7967, 0.6233, 0.7882, 0.6252, 0.7884, 0.6231, 0.7969, 0.6212, 0.7967, 0.6233, 0.7969, 0.6212, 0.8052, 0.6214, 0.7967, 0.6233, 0.8865, 0.5539, 0.8863, 0.551, 0.8931, 0.5557, 0.8865, 0.5539, 0.8797, 0.5492, 0.8863, 0.551, 0.8797, 0.5492, 0.8795, 0.5463, 0.8863, 0.551, 0.8191, 0.5846, 0.8174, 0.5864, 0.8156, 0.5788, 0.8191, 0.5846, 0.8209, 0.5922, 0.8174, 0.5864, 0.8209, 0.5922, 0.8191, 0.5941, 0.8174, 0.5864, 0.8119, 0.6016, 0.8133, 0.6039, 0.8053, 0.6031, 0.8119, 0.6016, 0.8199, 0.6023, 0.8133, 0.6039, 0.8199, 0.6023, 0.8213, 0.6046, 0.8133, 0.6039, 0.8737, 0.563, 0.876, 0.5627, 0.8748, 0.5686, 0.8737, 0.563, 0.8749, 0.557, 0.876, 0.5627, 0.8749, 0.557, 0.8771, 0.5568, 0.876, 0.5627, 0.8883, 0.5357, 0.8815, 0.5388, 0.8835, 0.5313, 0.8883, 0.5357, 0.8863, 0.5432, 0.8815, 0.5388, 0.8863, 0.5432, 0.8795, 0.5463, 0.8815, 0.5388, 0.8055, 0.5953, 0.8122, 0.5986, 0.8053, 0.6031, 0.8055, 0.5953, 0.8124, 0.5908, 0.8122, 0.5986, 0.8124, 0.5908, 0.8191, 0.5941, 0.8122, 0.5986, 0.8173, 0.616, 0.8222, 0.6103, 0.8232, 0.616, 0.8173, 0.616, 0.8164, 0.6103, 0.8222, 0.6103, 0.8164, 0.6103, 0.8213, 0.6046, 0.8222, 0.6103, 0.7826, 0.6295, 0.7872, 0.6373, 0.7803, 0.6301, 0.7826, 0.6295, 0.7894, 0.6367, 0.7872, 0.6373, 0.7894, 0.6367, 0.794, 0.6444, 0.7872, 0.6373, 0.8898, 0.5621, 0.8851, 0.5562, 0.8931, 0.5557, 0.8898, 0.5621, 0.8818, 0.5627, 0.8851, 0.5562, 0.8818, 0.5627, 0.8771, 0.5568, 0.8851, 0.5562, 0.9077, 0.6337, 0.9057, 0.6397, 0.8986, 0.6334, 0.9077, 0.6337, 0.9148, 0.64, 0.9057, 0.6397, 0.09542, 0.1759, 0.1001, 0.1594, 0.1166, 0.1732, 0.7852, 0.6808, 0.7876, 0.6734, 0.7902, 0.6734, 0.7852, 0.6808, 0.7827, 0.6808, 0.7876, 0.6734, 0.7827, 0.6808, 0.7851, 0.6734, 0.7876, 0.6734, 0.7911, 0.6348, 0.7865, 0.6271, 0.7882, 0.6252, 0.7911, 0.6348, 0.7894, 0.6367, 0.7865, 0.6271, 0.7894, 0.6367, 0.7848, 0.629, 0.7865, 0.6271, 0.9083, 0.6293, 0.9, 0.6271, 0.8998, 0.6246, 0.9083, 0.6293, 0.9084, 0.6318, 0.9, 0.6271, 0.9084, 0.6318, 0.9001, 0.6297, 0.9, 0.6271, 0.816, 0.6272, 0.8073, 0.6253, 0.8072, 0.6227, 0.816, 0.6272, 0.8162, 0.6297, 0.8073, 0.6253, 0.8162, 0.6297, 0.8075, 0.6279, 0.8073, 0.6253, 0.8151, 0.6318, 0.8121, 0.6383, 0.8053, 0.6319, 0.8151, 0.6318, 0.8219, 0.6382, 0.8121, 0.6383, 0.1283, 0.1945, 0.1344, 0.1798, 0.1506, 0.1938, 0.7967, 0.6233, 0.7967, 0.6295, 0.7882, 0.6252, 0.7967, 0.6233, 0.8052, 0.6276, 0.7967, 0.6295, 0.1506, 0.1943, 0.1568, 0.1795, 0.173, 0.1936, 0.8863, 0.551, 0.8931, 0.5479, 0.8931, 0.5557, 0.8863, 0.551, 0.8863, 0.5432, 0.8931, 0.5479, 0.8863, 0.5432, 0.8931, 0.5401, 0.8931, 0.5479, 0.8174, 0.5864, 0.8107, 0.5832, 0.8156, 0.5788, 0.8174, 0.5864, 0.8124, 0.5908, 0.8107, 0.5832, 0.8124, 0.5908, 0.8057, 0.5876, 0.8107, 0.5832, 0.8133, 0.6039, 0.8084, 0.6096, 0.8053, 0.6031, 0.8133, 0.6039, 0.8164, 0.6103, 0.8084, 0.6096, 0.8164, 0.6103, 0.8115, 0.616, 0.8084, 0.6096, 0.876, 0.5627, 0.8807, 0.5686, 0.8748, 0.5686, 0.876, 0.5627, 0.8818, 0.5627, 0.8807, 0.5686, 0.8818, 0.5627, 0.8865, 0.5686, 0.8807, 0.5686, 0.8815, 0.5388, 0.8798, 0.5369, 0.8835, 0.5313, 0.8815, 0.5388, 0.8778, 0.5444, 0.8798, 0.5369, 0.8778, 0.5444, 0.8761, 0.5425, 0.8798, 0.5369, 0.8122, 0.5986, 0.8119, 0.6016, 0.8053, 0.6031, 0.8122, 0.5986, 0.8189, 0.5971, 0.8119, 0.6016, 0.8189, 0.5971, 0.8186, 0.6, 0.8119, 0.6016, 0.8222, 0.6103, 0.8244, 0.6106, 0.8232, 0.616, 0.8222, 0.6103, 0.8235, 0.6049, 0.8244, 0.6106, 0.8235, 0.6049, 0.8257, 0.6051, 0.8244, 0.6106, 0.7872, 0.6373, 0.7804, 0.6395, 0.7803, 0.6301, 0.7872, 0.6373, 0.7872, 0.6467, 0.7804, 0.6395, 0.168, 0.05975, 0.1742, 0.04502, 0.1904, 0.05908, 0.8851, 0.5562, 0.8865, 0.5539, 0.8931, 0.5557, 0.8851, 0.5562, 0.8785, 0.5545, 0.8865, 0.5539, 0.8785, 0.5545, 0.8799, 0.5522, 0.8865, 0.5539, 0.9001, 0.5743, 0.9063, 0.5724, 0.9, 0.5767, 0.9001, 0.5743, 0.9064, 0.5701, 0.9063, 0.5724, 0.9064, 0.5701, 0.9125, 0.5682, 0.9063, 0.5724, 0.7825, 0.6606, 0.7846, 0.6551, 0.7845, 0.6612, 0.7825, 0.6606, 0.7826, 0.6545, 0.7846, 0.6551, 0.7826, 0.6545, 0.7846, 0.649, 0.7846, 0.6551, 0.7876, 0.6677, 0.7936, 0.6653, 0.7877, 0.67, 0.7876, 0.6677, 0.7935, 0.663, 0.7936, 0.6653, 0.7935, 0.663, 0.7994, 0.6605, 0.7936, 0.6653, 0.8302, 0.6648, 0.8314, 0.6713, 0.8283, 0.6647, 0.8302, 0.6648, 0.8333, 0.6713, 0.8314, 0.6713, 0.8333, 0.6713, 0.8345, 0.6778, 0.8314, 0.6713, 0.8065, 0.677, 0.812, 0.6773, 0.8077, 0.683, 0.8065, 0.677, 0.8108, 0.6712, 0.812, 0.6773, 0.2147, 0.07568, 0.2009, 0.07568, 0.2103, 0.05975, 0.7889, 0.6562, 0.792, 0.6609, 0.7845, 0.6612, 0.7889, 0.6562, 0.7964, 0.6559, 0.792, 0.6609, 0.1299, 0.1666, 0.1166, 0.1631, 0.1299, 0.1499, 0.8408, 0.6682, 0.8357, 0.6703, 0.8369, 0.6628, 0.8408, 0.6682, 0.8396, 0.6757, 0.8357, 0.6703, 0.2151, 0.103, 0.2013, 0.103, 0.2107, 0.08708, 0.9024, 0.5629, 0.905, 0.5679, 0.8976, 0.5676, 0.9024, 0.5629, 0.9098, 0.5633, 0.905, 0.5679, 0.2039, 0.2252, 0.19, 0.2252, 0.199, 0.2098, 0.9063, 0.5724, 0.9063, 0.5776, 0.9, 0.5767, 0.9063, 0.5724, 0.9125, 0.5734, 0.9063, 0.5776, 0.06066, 0.2058, 0.06536, 0.1949, 0.07779, 0.2058, 0.7846, 0.6551, 0.7889, 0.6562, 0.7845, 0.6612, 0.7846, 0.6551, 0.7889, 0.6501, 0.7889, 0.6562, 0.173, 0.2105, 0.1782, 0.1999, 0.19, 0.2114, 0.7936, 0.6653, 0.794, 0.6704, 0.7877, 0.67, 0.7936, 0.6653, 0.7999, 0.6657, 0.794, 0.6704, 0.1835, 0.1664, 0.1887, 0.1558, 0.2005, 0.1673, 0.8314, 0.6713, 0.827, 0.6713, 0.8283, 0.6647, 0.8314, 0.6713, 0.8301, 0.6778, 0.827, 0.6713, 0.1852, 0.106, 0.1894, 0.09417, 0.2013, 0.1051, 0.812, 0.6773, 0.8103, 0.6831, 0.8077, 0.683, 0.812, 0.6773, 0.8146, 0.6774, 0.8103, 0.6831, 0.8146, 0.6774, 0.8128, 0.6832, 0.8103, 0.6831, 0.792, 0.6609, 0.786, 0.6633, 0.7845, 0.6612, 0.792, 0.6609, 0.7935, 0.663, 0.786, 0.6633, 0.7935, 0.663, 0.7875, 0.6654, 0.786, 0.6633, 0.8357, 0.6703, 0.8345, 0.6638, 0.8369, 0.6628, 0.8357, 0.6703, 0.8333, 0.6713, 0.8345, 0.6638, 0.8333, 0.6713, 0.8322, 0.6648, 0.8345, 0.6638, 0.905, 0.5679, 0.8989, 0.5698, 0.8976, 0.5676, 0.905, 0.5679, 0.9064, 0.5701, 0.8989, 0.5698, 0.9064, 0.5701, 0.9002, 0.572, 0.8989, 0.5698, 0.8631, 0.6498, 0.8646, 0.6558, 0.8572, 0.6537, 0.8631, 0.6498, 0.8705, 0.6519, 0.8646, 0.6558, 0.1983, 0.1342, 0.2125, 0.1267, 0.2125, 0.1453, 0.9089, 0.5839, 0.9099, 0.59, 0.9028, 0.5884, 0.9089, 0.5839, 0.916, 0.5856, 0.9099, 0.59, 0.0753, 0.2237, 0.06066, 0.2171, 0.0753, 0.2058, 0.8933, 0.5384, 0.8989, 0.5405, 0.8931, 0.5456, 0.8933, 0.5384, 0.8991, 0.5334, 0.8989, 0.5405, 0.2167, 0.106, 0.2167, 0.1225, 0.2007, 0.1127, 0.9049, 0.6784, 0.9061, 0.6843, 0.9018, 0.6783, 0.9049, 0.6784, 0.9092, 0.6844, 0.9061, 0.6843, 0.9092, 0.6844, 0.9103, 0.6903, 0.9061, 0.6843, 0.859, 0.6614, 0.8653, 0.6612, 0.8585, 0.6645, 0.859, 0.6614, 0.8658, 0.6581, 0.8653, 0.6612, 0.8658, 0.6581, 0.872, 0.6578, 0.8653, 0.6612, 0.9043, 0.5931, 0.9106, 0.5924, 0.9103, 0.5955, 0.9036, 0.5994, 0.9003, 0.5484, 0.9037, 0.5431, 0.9025, 0.5506, 0.9003, 0.5484, 0.9015, 0.5409, 0.9037, 0.5431, 0.9015, 0.5409, 0.9048, 0.5355, 0.9037, 0.5431, 0.9091, 0.5468, 0.9091, 0.5526, 0.9025, 0.5506, 0.9091, 0.5468, 0.9156, 0.5488, 0.9091, 0.5526, 0.093, 0.2229, 0.07837, 0.2163, 0.093, 0.2049, 0.8646, 0.6558, 0.8584, 0.656, 0.8572, 0.6537, 0.8646, 0.6558, 0.8658, 0.6581, 0.8584, 0.656, 0.8658, 0.6581, 0.8595, 0.6583, 0.8584, 0.656, 0.9099, 0.59, 0.9036, 0.5907, 0.9028, 0.5884, 0.9099, 0.59, 0.9106, 0.5924, 0.9036, 0.5907, 0.9106, 0.5924, 0.9043, 0.5931, 0.9036, 0.5907, 0.9048, 0.5355, 0.9015, 0.5409, 0.8989, 0.5405, 0.9061, 0.6843, 0.8994, 0.6843, 0.9018, 0.6783, 0.9061, 0.6843, 0.9036, 0.6903, 0.8994, 0.6843, 0.167, 0.1943, 0.167, 0.2112, 0.1506, 0.204, 0.8653, 0.6612, 0.8653, 0.6678, 0.8585, 0.6645, 0.8653, 0.6612, 0.872, 0.6645, 0.8653, 0.6678, 0.1852, 0.1129, 0.2007, 0.106, 0.2007, 0.1239, 0.9103, 0.5955, 0.9103, 0.6023, 0.9036, 0.5994, 0.9103, 0.5955, 0.9169, 0.5985, 0.9103, 0.6023, 0.2064, 0.1928, 0.2064, 0.2098, 0.19, 0.2025, 0.9037, 0.5431, 0.9091, 0.5468, 0.9025, 0.5506, 0.9037, 0.5431, 0.9102, 0.5393, 0.9091, 0.5468, 0.1115, 0.199, 0.1115, 0.216, 0.09542, 0.2086, 0.9091, 0.5526, 0.9032, 0.5534, 0.9025, 0.5506, 0.9091, 0.5526, 0.9097, 0.5554, 0.9032, 0.5534, 0.9097, 0.5554, 0.9038, 0.5562, 0.9032, 0.5534])
me_circle.materials.append(mat_treematerial)
me_circle.use_remesh_preserve_volume = False
me_circle.use_remesh_preserve_attributes = False
me_circle.use_mirror_vertex_groups = False
me_circle.update()

# ---- objects
ob_circle = bpy.data.objects.new('Circle', me_circle)
ob_lamp = bpy.data.objects.new('Lamp', light_lamp)
ob_camera = bpy.data.objects.new('Camera', cam_camera)

# ---- transforms, parenting, visibility, modifiers, constraints
ob_circle.location = (0.0, 0.0, 0.0)
ob_circle.lineart.crease_threshold = 0.0
ob_lamp.location = (-0.8893, -9.736, 9.755)
ob_lamp.rotation_euler = (0.6503, 0.05522, 1.866)
ob_lamp.lock_rotations_4d = False
ob_lamp.empty_display_type = 'ARROWS'
ob_lamp.color = (0.0, 0.0, 0.0, 0.0)
ob_lamp.lineart.crease_threshold = 0.0
ob_camera.location = (10.0, -10.0, 11.0)
ob_camera.rotation_euler = (1.109, 0.01082, 0.8149)
ob_camera.lock_rotations_4d = False
ob_camera.empty_display_type = 'ARROWS'
ob_camera.color = (0.0, 0.0, 0.0, 0.0)
ob_camera.display_type = 'WIRE'
ob_camera.lineart.crease_threshold = 0.0

# ---- collection membership
col_collection_1.objects.link(ob_circle)
col_collection_1.objects.link(ob_lamp)
col_collection_1.objects.link(ob_camera)

# ---- scene / render settings (as saved in the file)
scene.camera = ob_camera
scene.frame_start = 1; scene.frame_end = 250; scene.frame_set(1)
scene.render.engine = 'BLENDER_EEVEE_NEXT'
scene.render.resolution_percentage = 50
scene.render.dither_intensity = 0.0
scene.cycles.use_denoising = False
scene.cycles.samples = 10
scene.cycles.sampling_pattern = 'TABULATED_SOBOL'
scene.cycles.light_sampling_threshold = 0.0
scene.cycles.use_adaptive_sampling = False
scene.cycles.use_light_tree = False
scene.cycles.blur_glossy = 0.0
scene.cycles.pixel_filter_type = 'GAUSSIAN'
scene.cycles.sample_clamp_indirect = 0.0
scene.view_settings.view_transform = 'Standard'
bpy.context.view_layer.update()
